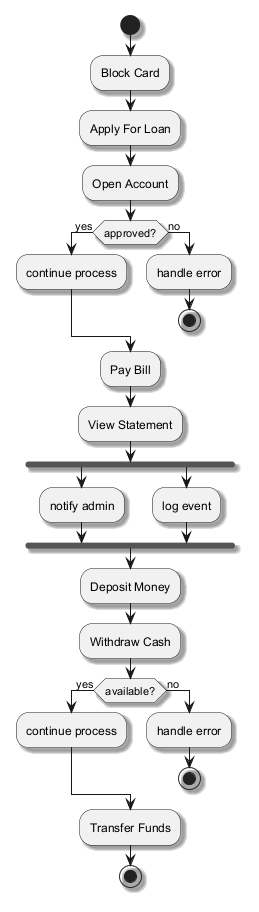

The diagram above was rendered by PlantUML. Its source (embedded in the PNG):
@startuml
skinparam shadowing true
start
:Block Card;
:Apply For Loan;
:Open Account;
if (approved?) then (yes)
:continue process;
else (no)
:handle error;
stop
endif
:Pay Bill;
:View Statement;
fork
:notify admin;
fork again
:log event;
end fork
:Deposit Money;
:Withdraw Cash;
if (available?) then (yes)
:continue process;
else (no)
:handle error;
stop
endif
:Transfer Funds;
stop
@enduml